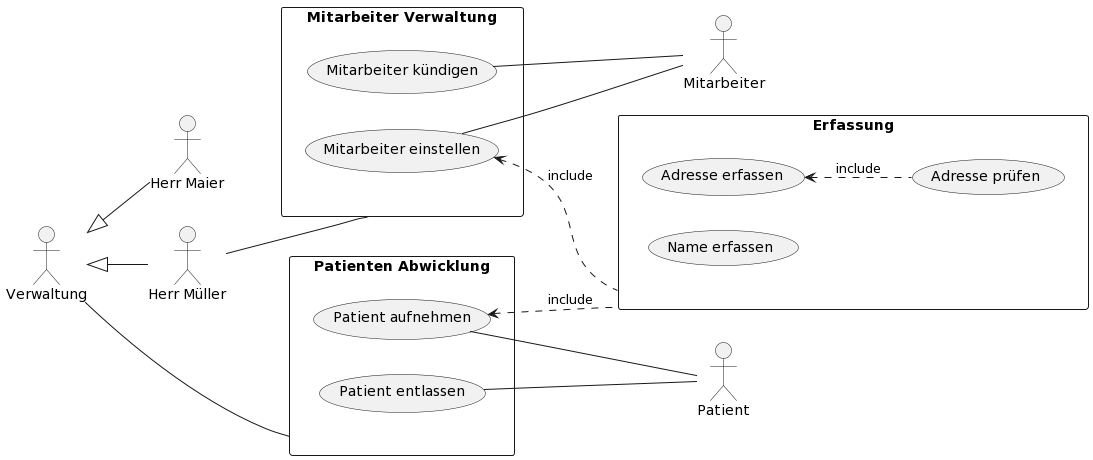

The diagram above was rendered by PlantUML. Its source (embedded in the PNG):
@startuml
left to right direction
actor "Verwaltung" as v
actor "Herr Maier" as ma
actor "Herr Müller" as mü
actor "Mitarbeiter" as mit
actor "Patient" as pat
v<|-- ma
v<|-- mü

rectangle Erfassung{
  usecase "Adresse erfassen" as ort
  usecase "Adresse prüfen" as prüf
  ort<..prüf : include
  usecase "Name erfassen" as n
}

rectangle "Patienten Abwicklung"{
  usecase "Patient entlassen" as ent
  usecase "Patient aufnehmen" as auf
}
rectangle "Mitarbeiter Verwaltung"{
  usecase "Mitarbeiter kündigen" as ku
  usecase "Mitarbeiter einstellen" as ein
}
v--"Patienten Abwicklung"
auf<..Erfassung : include 
ent -- pat
auf -- pat
mü -- "Mitarbeiter Verwaltung"
ein<..Erfassung : include
ku--mit
ein--mit
@enduml